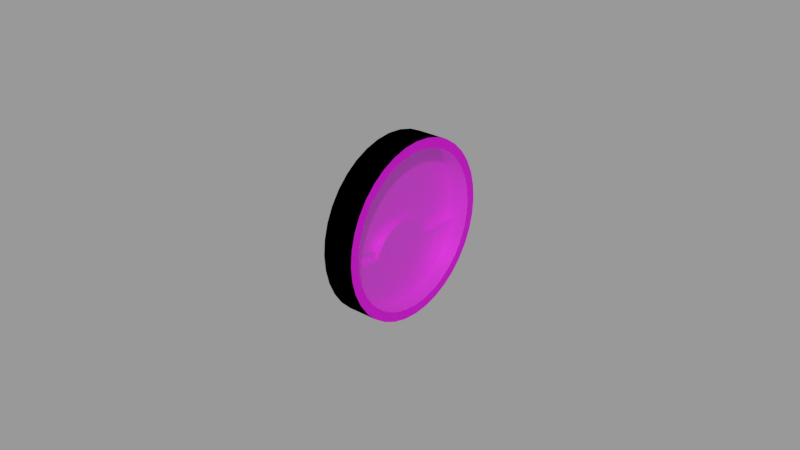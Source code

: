 # Source: cht.blend  (saved by Blender 2.83.18; exported with 4.5.12 LTS)
import bpy
from mathutils import Matrix  # noqa: F401  (used for matrix-valued properties, if any)

bpy.ops.wm.read_factory_settings(use_empty=True)
scene = bpy.context.scene
scene.name = 'Empty'

# ---- images (referenced by path relative to the original .blend; pixels are not part of the script)
import os
ASSET_DIR = os.environ.get("B2B_ASSET_DIR", "")  # directory of the original .blend (textures are referenced by path, not embedded)
HERE = os.path.dirname(os.path.abspath(__file__))  # packed textures are extracted next to this script under _unpacked/

def load_image(name, relpath, width, height, colorspace="sRGB"):
    """Load a texture the original file referenced (path relative to the .blend, or extracted next to this script)."""
    p = next((c for c in (os.path.join(HERE, relpath), os.path.join(ASSET_DIR, relpath)) if relpath and os.path.exists(c)), "")
    if p:
        img = bpy.data.images.load(p, check_existing=True)
        img.name = name
    else:  # same state as the original file: an image datablock whose file is absent (Cycles renders it pink)
        img = bpy.data.images.new(name, width, height)
        img.source = "FILE"
        img.filepath = "//" + (relpath or name)
    img.colorspace_settings.name = colorspace
    return img
img_cht_png = load_image('cht.png', 'cht.png', 1024, 1024, 'sRGB')

# ---- materials (node trees are filled in below, after node groups)
mat_facematerial = bpy.data.materials.new('FaceMaterial')
mat_facematerial.use_transparent_shadow = False
mat_casematerial = bpy.data.materials.new('CaseMaterial')
mat_casematerial.use_transparent_shadow = False
mat_glasssmaterial = bpy.data.materials.new('GlasssMaterial')
mat_glasssmaterial.surface_render_method = 'BLENDED'
mat_glasssmaterial.blend_method = 'BLEND'
mat_glasssmaterial.diffuse_color = (0.0, 0.0, 0.0, 0.0)
mat_glasssmaterial.roughness = 0.0
mat_glasssmaterial.specular_intensity = 0.2

# ---- node groups
ng_auto_smooth = bpy.data.node_groups.new('Auto Smooth', 'GeometryNodeTree')
_s = ng_auto_smooth.interface.new_socket(name='Geometry', in_out='OUTPUT', socket_type='NodeSocketGeometry')
_s = ng_auto_smooth.interface.new_socket(name='Geometry', in_out='INPUT', socket_type='NodeSocketGeometry')
_s = ng_auto_smooth.interface.new_socket(name='Angle', in_out='INPUT', socket_type='NodeSocketFloat')
_s.subtype = 'ANGLE'
_s.min_value = 0.0
_s.max_value = 3.142
ng_auto_smooth.is_modifier = True
_N = ng_auto_smooth.nodes; _L = ng_auto_smooth.links
n0 = _N.new('NodeGroupOutput'); n0.name = 'Group Output'; n0.location = (480, -100)
n1 = _N.new('NodeGroupInput'); n1.name = 'Group Input'; n1.location = (-420, -300)
n2 = _N.new('NodeGroupInput'); n2.name = 'Group Input.001'; n2.location = (-60, -100)
n3 = _N.new('GeometryNodeSetShadeSmooth'); n3.name = 'Set Shade Smooth'; n3.location = (120, -100)
n3.domain = 'EDGE'
n4 = _N.new('GeometryNodeSetShadeSmooth'); n4.name = 'Set Shade Smooth.001'; n4.location = (300, -100)
n5 = _N.new('GeometryNodeInputMeshEdgeAngle'); n5.name = 'Edge Angle'; n5.location = (-420, -220)
n6 = _N.new('GeometryNodeInputEdgeSmooth'); n6.name = 'Is Edge Smooth'; n6.location = (-60, -160)
n7 = _N.new('GeometryNodeInputShadeSmooth'); n7.name = 'Is Face Smooth'; n7.location = (-240, -340)
n8 = _N.new('FunctionNodeBooleanMath'); n8.name = 'Boolean Math'; n8.location = (-60, -220)
n9 = _N.new('FunctionNodeCompare'); n9.name = 'Compare'; n9.location = (-240, -180)
n9.operation = 'LESS_EQUAL'
_L.new(n5.outputs[0], n9.inputs[0])
_L.new(n4.outputs[0], n0.inputs[0])
_L.new(n1.outputs[1], n9.inputs[1])
_L.new(n9.outputs[0], n8.inputs[0])
_L.new(n7.outputs[0], n8.inputs[1])
_L.new(n2.outputs[0], n3.inputs[0])
_L.new(n6.outputs[0], n3.inputs[1])
_L.new(n3.outputs[0], n4.inputs[0])
_L.new(n8.outputs[0], n3.inputs[2])
n0.is_active_output = True

# ---- material node trees
mat_facematerial.use_nodes = True; mat_facematerial.node_tree.nodes.clear()
_N = mat_facematerial.node_tree.nodes; _L = mat_facematerial.node_tree.links
n0 = _N.new('ShaderNodeBsdfPrincipled'); n0.name = 'Principled BSDF'; n0.location = (10, 300)
n0.distribution = 'GGX'
n0.subsurface_method = 'BURLEY'
n0.inputs[1].default_value = 0.5
n0.inputs[3].default_value = 1.45
n0.inputs[27].default_value = (0.0, 0.0, 0.0, 1.0)
n0.inputs[28].default_value = 1.0
n1 = _N.new('ShaderNodeOutputMaterial'); n1.name = 'Material Output'; n1.location = (300, 300)
n2 = _N.new('ShaderNodeTexImage'); n2.name = 'Image Texture'; n2.location = (-280, 280)
n2.image = img_cht_png
_L.new(n0.outputs[0], n1.inputs[0])
_L.new(n2.outputs[0], n0.inputs[0])
n1.is_active_output = True
mat_casematerial.use_nodes = True; mat_casematerial.node_tree.nodes.clear()
_N = mat_casematerial.node_tree.nodes; _L = mat_casematerial.node_tree.links
n0 = _N.new('ShaderNodeBsdfPrincipled'); n0.name = 'Principled BSDF'; n0.location = (10, 300)
n0.distribution = 'GGX'
n0.subsurface_method = 'BURLEY'
n0.inputs[0].default_value = (0.0, 0.0, 0.0, 1.0)
n0.inputs[2].default_value = 1.0
n0.inputs[3].default_value = 1.45
n0.inputs[13].default_value = 0.0
n0.inputs[27].default_value = (0.0, 0.0, 0.0, 1.0)
n0.inputs[28].default_value = 1.0
n1 = _N.new('ShaderNodeOutputMaterial'); n1.name = 'Material Output'; n1.location = (300, 300)
_L.new(n0.outputs[0], n1.inputs[0])
n1.is_active_output = True
mat_glasssmaterial.use_nodes = True; mat_glasssmaterial.node_tree.nodes.clear()
_N = mat_glasssmaterial.node_tree.nodes; _L = mat_glasssmaterial.node_tree.links
n0 = _N.new('ShaderNodeBsdfPrincipled'); n0.name = 'Principled BSDF'; n0.location = (10, 300)
n0.distribution = 'GGX'
n0.subsurface_method = 'BURLEY'
n0.inputs[0].default_value = (0.6038, 1.0, 1.0, 1.0)
n0.inputs[1].default_value = 1.0
n0.inputs[2].default_value = 0.2
n0.inputs[3].default_value = 1.45
n0.inputs[4].default_value = 0.1
n0.inputs[13].default_value = 1.0
n0.inputs[27].default_value = (0.0, 0.0, 0.0, 1.0)
n0.inputs[28].default_value = 1.0
n1 = _N.new('ShaderNodeOutputMaterial'); n1.name = 'Material Output'; n1.location = (300, 300)
_L.new(n0.outputs[0], n1.inputs[0])
n1.is_active_output = True

# ---- meshes
me_cylinder = bpy.data.meshes.new('Cylinder')
me_cylinder.from_pydata([(0.005, 0.02499, -8.267e-10), (0.005, 0.02461, -0.004339), (0.005, 0.02348, -0.008547), (0.005, 0.02164, -0.01249), (0.005, 0.01914, -0.01606), (0.005, 0.01606, -0.01914), (0.005, 0.01249, -0.02164), (0.005, 0.008547, -0.02348), (0.005, 0.004339, -0.02461), (0.005, 1.517e-09, -0.02499), (0.005, -0.004339, -0.02461), (0.005, -0.008547, -0.02348), (0.005, -0.01249, -0.02164), (0.005, -0.01606, -0.01914), (0.005, -0.01914, -0.01606), (0.005, -0.02164, -0.01249), (0.005, -0.02348, -0.008547), (0.005, -0.02461, -0.004339), (0.005, -0.02499, -9.365e-09), (0.005, -0.02461, 0.004339), (0.005, -0.02348, 0.008547), (0.005, -0.02164, 0.01249), (0.005, -0.01914, 0.01606), (0.005, -0.01606, 0.01914), (0.005, -0.01249, 0.02164), (0.005, -0.008547, 0.02348), (0.005, -0.004339, 0.02461), (0.005, -1.128e-08, 0.02499), (0.005, 0.004339, 0.02461), (0.005, 0.008547, 0.02348), (0.005, 0.01249, 0.02164), (0.005, 0.01606, 0.01914), (0.005, 0.01914, 0.01606), (0.005, 0.02164, 0.01249), (0.005, 0.02348, 0.008547), (0.005, 0.02461, 0.004339), (0.005, 0.02757, -0.004862), (0.005, 0.028, -2.186e-10), (0.005, 0.02631, -0.009577), (0.005, 0.02425, -0.014), (0.005, 0.02145, -0.018), (0.005, 0.018, -0.02145), (0.005, 0.014, -0.02425), (0.005, 0.009577, -0.02631), (0.005, 0.004862, -0.02757), (0.005, 2.114e-09, -0.028), (0.005, -0.004862, -0.02757), (0.005, -0.009577, -0.02631), (0.005, -0.014, -0.02425), (0.005, -0.018, -0.02145), (0.005, -0.02145, -0.018), (0.005, -0.02425, -0.014), (0.005, -0.02631, -0.009577), (0.005, -0.02757, -0.004862), (0.005, -0.028, -1.112e-08), (0.005, -0.02757, 0.004862), (0.005, -0.02631, 0.009577), (0.005, -0.02425, 0.014), (0.005, -0.02145, 0.018), (0.005, -0.018, 0.02145), (0.005, -0.014, 0.02425), (0.005, -0.009577, 0.02631), (0.005, -0.004862, 0.02757), (0.005, -1.302e-08, 0.028), (0.005, 0.004862, 0.02757), (0.005, 0.009577, 0.02631), (0.005, 0.014, 0.02425), (0.005, 0.018, 0.02145), (0.005, 0.02145, 0.018), (0.005, 0.02425, 0.014), (0.005, 0.02631, 0.009577), (0.005, 0.02757, 0.004862), (-0.002, 0.02499, -4.868e-10), (-0.002, -0.02461, -0.004339), (-0.002, -0.02499, -9.025e-09), (-0.002, -0.02461, 0.004339), (-0.002, -0.02348, 0.008547), (-0.002, -0.02164, 0.01249), (-0.002, -0.01914, 0.01606), (-0.002, -0.01606, 0.01914), (-0.002, -0.01249, 0.02164), (-0.002, -0.008547, 0.02348), (-0.002, -0.004339, 0.02461), (-0.002, -1.135e-08, 0.02499), (-0.002, 0.004339, 0.02461), (-0.002, 0.008547, 0.02348), (-0.002, 0.01249, 0.02164), (-0.002, 0.01606, 0.01914), (-0.002, 0.01914, 0.01606), (-0.002, 0.02164, 0.01249), (-0.002, 0.02348, 0.008547), (-0.002, 0.02461, 0.004339), (-1.397e-09, -0.01914, -0.01606), (-6.985e-10, -0.02164, -0.01249), (-4.657e-10, 0.02461, -0.004339), (-6.985e-10, 0.02348, -0.008547), (-6.985e-10, -0.02348, -0.008547), (-6.985e-10, 0.02164, -0.01249), (-4.657e-10, -0.02461, -0.004339), (-1.164e-09, 0.01914, -0.01606), (-1.164e-09, 0.01606, -0.01914), (-1.164e-09, 0.01249, -0.02164), (-1.164e-09, 0.008547, -0.02348), (-1.63e-09, 0.004339, -0.02461), (-1.63e-09, 1.47e-09, -0.02499), (-1.63e-09, -0.004339, -0.02461), (-1.164e-09, -0.008547, -0.02348), (-1.164e-09, -0.01249, -0.02164), (-1.164e-09, -0.01606, -0.01914), (6.951e-10, 0.009959, -0.004354), (7.607e-10, 0.00881, -0.002712), (8.631e-10, 0.00575, -0.0001444), (6.951e-10, -0.009959, -0.004354), (9.246e-10, 0.0, 0.001396), (-0.002, 0.003933, 0.0007028), (-0.002, 0.01081, -0.00617), (-0.002, 0.0, 0.001396), (6.226e-10, -0.01081, -0.00617), (-0.002, 0.02405, -0.006443), (-0.002, -0.00575, -0.0001444), (-0.002, -0.007392, -0.001294), (9.177e-10, -0.001997, 0.001222), (-0.002, -0.00881, -0.002712), (-0.002, -0.009959, -0.004354), (-0.002, -0.01081, -0.00617), (8.631e-10, -0.00575, -0.0001444), (8.173e-10, -0.007392, -0.001294), (7.607e-10, -0.00881, -0.002712), (-0.002, 0.02461, -0.004339), (0.005, 0.02405, -0.006443), (0.005, -0.02405, -0.006443), (-4.657e-10, -0.02405, -0.006443), (-5.821e-10, 0.02405, -0.006443), (-0.002, -0.02405, -0.006443), (8.173e-10, 0.007392, -0.001294), (9.177e-10, 0.001997, 0.001222), (-0.002, 0.01088, -0.006443), (-0.002, 0.007392, -0.001294), (8.97e-10, -0.003933, 0.0007028), (-0.002, 0.00881, -0.002712), (-0.002, 0.00575, -0.0001444), (6.226e-10, 0.01081, -0.00617), (-0.002, 0.001997, 0.001222), (-0.002, -0.003933, 0.0007028), (-0.002, -0.001997, 0.001222), (-0.002, -0.01088, -0.006443), (-0.002, 0.009959, -0.004354), (8.97e-10, 0.003933, 0.0007028), (-5.045e-10, 0.01088, -0.006443), (-5.045e-10, -0.01088, -0.006443)], [], [(0, 1, 36, 37), (1, 129, 2, 38, 36), (2, 3, 39, 38), (3, 4, 40, 39), (4, 5, 41, 40), (5, 6, 42, 41), (6, 7, 43, 42), (7, 8, 44, 43), (8, 9, 45, 44), (9, 10, 46, 45), (10, 11, 47, 46), (11, 12, 48, 47), (12, 13, 49, 48), (13, 14, 50, 49), (14, 15, 51, 50), (15, 16, 52, 51), (16, 130, 17, 53, 52), (17, 18, 54, 53), (18, 19, 55, 54), (19, 20, 56, 55), (20, 21, 57, 56), (21, 22, 58, 57), (22, 23, 59, 58), (23, 24, 60, 59), (24, 25, 61, 60), (25, 26, 62, 61), (26, 27, 63, 62), (27, 28, 64, 63), (28, 29, 65, 64), (29, 30, 66, 65), (30, 31, 67, 66), (31, 32, 68, 67), (32, 33, 69, 68), (33, 34, 70, 69), (34, 35, 71, 70), (35, 0, 37, 71), (72, 128, 94, 1, 0), (82, 83, 27, 26), (13, 108, 92, 14), (81, 82, 26, 25), (12, 107, 108, 13), (80, 81, 25, 24), (11, 106, 107, 12), (79, 80, 24, 23), (10, 105, 106, 11), (78, 79, 23, 22), (9, 104, 105, 10), (91, 72, 0, 35), (77, 78, 22, 21), (8, 103, 104, 9), (90, 91, 35, 34), (76, 77, 21, 20), (7, 102, 103, 8), (89, 90, 34, 33), (75, 76, 20, 19), (6, 101, 102, 7), (88, 89, 33, 32), (74, 75, 19, 18), (5, 100, 101, 6), (87, 88, 32, 31), (98, 73, 74, 18, 17), (4, 99, 100, 5), (86, 87, 31, 30), (85, 86, 30, 29), (3, 97, 99, 4), (28, 84, 85, 29), (2, 95, 97, 3), (15, 93, 96, 16), (129, 132, 95, 2), (14, 92, 93, 15), (83, 84, 28, 27), (117, 124, 145, 149), (131, 149, 145, 133), (16, 96, 131, 130), (135, 142, 116, 113), (148, 136, 115, 141), (113, 116, 144, 121), (141, 115, 146, 109), (121, 144, 143, 138), (109, 146, 139, 110), (138, 143, 119, 125), (110, 139, 137, 134), (125, 119, 120, 126), (134, 137, 140, 111), (126, 120, 122, 127), (111, 140, 114, 147), (127, 122, 123, 112), (147, 114, 142, 135), (112, 123, 124, 117), (132, 118, 136, 148), (128, 72, 91, 90, 89, 88, 87, 86, 85, 84, 83, 82, 81, 80, 79, 78, 77, 76, 75, 74, 73, 133, 145, 124, 123, 122, 120, 119, 143, 144, 116, 142, 114, 140, 137, 139, 146, 115, 136, 118), (1, 94, 128, 118, 132, 129), (131, 133, 73, 98, 17, 130), (108, 107, 106, 105, 104, 103, 102, 101, 100, 99, 97, 95, 132, 148, 141, 109, 110, 134, 111, 147, 135, 113, 121, 138, 125, 126, 127, 112, 117, 149, 131, 96, 93, 92)])
me_cylinder.polygons.foreach_set('use_smooth', [True] * 94)
_uv = me_cylinder.uv_layers.new(name='UVMap')
_uv.uv.foreach_set('vector', [0.9462, 0.5, 0.9394, 0.4225, 0.9924, 0.4132, 1.0, 0.5, 0.9394, 0.4225, 0.9294, 0.3849, 0.9193, 0.3474, 0.9698, 0.329, 0.9924, 0.4132, 0.9193, 0.3474, 0.8864, 0.2769, 0.933, 0.25, 0.9698, 0.329, 0.8864, 0.2769, 0.8418, 0.2132, 0.883, 0.1786, 0.933, 0.25, 0.8418, 0.2132, 0.7868, 0.1582, 0.8214, 0.117, 0.883, 0.1786, 0.7868, 0.1582, 0.7231, 0.1136, 0.75, 0.06699, 0.8214, 0.117, 0.7231, 0.1136, 0.6526, 0.08069, 0.671, 0.03015, 0.75, 0.06699, 0.6526, 0.08069, 0.5775, 0.06056, 0.5868, 0.007596, 0.671, 0.03015, 0.5775, 0.06056, 0.5, 0.05378, 0.5, 0.0, 0.5868, 0.007596, 0.5, 0.05378, 0.4225, 0.06056, 0.4132, 0.007596, 0.5, 0.0, 0.4225, 0.06056, 0.3474, 0.08069, 0.329, 0.03015, 0.4132, 0.007596, 0.3474, 0.08069, 0.2769, 0.1136, 0.25, 0.06699, 0.329, 0.03015, 0.2769, 0.1136, 0.2132, 0.1582, 0.1786, 0.117, 0.25, 0.06699, 0.2132, 0.1582, 0.1582, 0.2132, 0.117, 0.1786, 0.1786, 0.117, 0.1582, 0.2132, 0.1136, 0.2769, 0.06699, 0.25, 0.117, 0.1786, 0.1136, 0.2769, 0.08069, 0.3474, 0.03015, 0.329, 0.06699, 0.25, 0.08069, 0.3474, 0.07062, 0.3849, 0.06056, 0.4225, 0.007596, 0.4132, 0.03015, 0.329, 0.06056, 0.4225, 0.05378, 0.5, 0.0, 0.5, 0.007596, 0.4132, 0.05378, 0.5, 0.06056, 0.5775, 0.007596, 0.5868, 0.0, 0.5, 0.06056, 0.5775, 0.08069, 0.6526, 0.03015, 0.671, 0.007596, 0.5868, 0.08069, 0.6526, 0.1136, 0.7231, 0.06699, 0.75, 0.03015, 0.671, 0.1136, 0.7231, 0.1582, 0.7868, 0.117, 0.8214, 0.06699, 0.75, 0.1582, 0.7868, 0.2132, 0.8418, 0.1786, 0.883, 0.117, 0.8214, 0.2132, 0.8418, 0.2769, 0.8864, 0.25, 0.933, 0.1786, 0.883, 0.2769, 0.8864, 0.3474, 0.9193, 0.329, 0.9698, 0.25, 0.933, 0.3474, 0.9193, 0.4225, 0.9394, 0.4132, 0.9924, 0.329, 0.9698, 0.4225, 0.9394, 0.5, 0.9462, 0.5, 1.0, 0.4132, 0.9924, 0.5, 0.9462, 0.5775, 0.9394, 0.5868, 0.9924, 0.5, 1.0, 0.5775, 0.9394, 0.6526, 0.9193, 0.671, 0.9698, 0.5868, 0.9924, 0.6526, 0.9193, 0.7231, 0.8864, 0.75, 0.933, 0.671, 0.9698, 0.7231, 0.8864, 0.7868, 0.8418, 0.8214, 0.883, 0.75, 0.933, 0.7868, 0.8418, 0.8418, 0.7868, 0.883, 0.8214, 0.8214, 0.883, 0.8418, 0.7868, 0.8864, 0.7231, 0.933, 0.75, 0.883, 0.8214, 0.8864, 0.7231, 0.9193, 0.6526, 0.9698, 0.671, 0.933, 0.75, 0.9193, 0.6526, 0.9394, 0.5775, 0.9924, 0.5868, 0.9698, 0.671, 0.9394, 0.5775, 0.9462, 0.5, 1.0, 0.5, 0.9924, 0.5868, 0.776, 2.244e-06, 0.808, 2.24e-06, 0.808, 0.009144, 0.808, 0.032, 0.776, 0.032, 0.808, 0.032, 0.776, 0.032, 0.776, 0.064, 0.808, 0.064, 0.84, 2.24e-06, 0.808, 2.24e-06, 0.808, 0.032, 0.84, 0.032, 0.84, 0.032, 0.808, 0.032, 0.808, 0.064, 0.84, 0.064, 0.776, 2.245e-06, 0.744, 2.245e-06, 0.744, 0.032, 0.776, 0.032, 0.872, 2.24e-06, 0.84, 2.24e-06, 0.84, 0.032, 0.872, 0.032, 0.84, 0.064, 0.808, 0.064, 0.808, 0.096, 0.84, 0.096, 0.872, 0.032, 0.84, 0.032, 0.84, 0.064, 0.872, 0.064, 0.872, 0.064, 0.84, 0.064, 0.84, 0.096, 0.872, 0.096, 1.0, 0.16, 0.968, 0.16, 0.968, 0.192, 1.0, 0.192, 0.904, 2.24e-06, 0.872, 2.24e-06, 0.872, 0.032, 0.904, 0.032, 0.968, 0.192, 0.936, 0.192, 0.936, 0.224, 0.968, 0.224, 0.904, 0.032, 0.872, 0.032, 0.872, 0.064, 0.904, 0.064, 0.872, 0.096, 0.84, 0.096, 0.84, 0.128, 0.872, 0.128, 0.904, 0.064, 0.872, 0.064, 0.872, 0.096, 0.904, 0.096, 0.904, 0.096, 0.872, 0.096, 0.872, 0.128, 0.904, 0.128, 1.0, 0.128, 0.968, 0.128, 0.968, 0.16, 1.0, 0.16, 0.936, 2.24e-06, 0.904, 2.24e-06, 0.904, 0.032, 0.936, 0.032, 1.0, 0.224, 0.968, 0.224, 0.968, 0.256, 1.0, 0.256, 0.936, 0.032, 0.904, 0.032, 0.904, 0.064, 0.936, 0.064, 1.0, 0.256, 0.968, 0.256, 0.968, 0.288, 1.0, 0.288, 0.936, 0.064, 0.904, 0.064, 0.904, 0.096, 0.936, 0.096, 0.904, 0.128, 0.872, 0.128, 0.872, 0.16, 0.904, 0.16, 0.936, 0.096, 0.904, 0.096, 0.904, 0.128, 0.936, 0.128, 0.904, 0.1371, 0.904, 0.128, 0.936, 0.128, 0.936, 0.16, 0.904, 0.16, 1.0, 0.064, 0.968, 0.064, 0.968, 0.096, 1.0, 0.096, 0.968, 2.24e-06, 0.936, 2.24e-06, 0.936, 0.032, 0.968, 0.032, 1.0, 0.096, 0.968, 0.096, 0.968, 0.128, 1.0, 0.128, 0.968, 0.032, 0.936, 0.032, 0.936, 0.064, 0.968, 0.064, 1.0, 0.192, 0.968, 0.192, 0.968, 0.224, 1.0, 0.224, 0.968, 0.064, 0.936, 0.064, 0.936, 0.096, 0.968, 0.096, 0.744, 2.253e-06, 0.712, 2.253e-06, 0.712, 0.032, 0.744, 0.032, 0.968, 0.096, 0.936, 0.096, 0.936, 0.128, 0.968, 0.128, 0.936, 0.16, 0.904, 0.16, 0.904, 0.192, 0.936, 0.192, 0.968, 0.128, 0.936, 0.128, 0.936, 0.16, 0.968, 0.16, 0.1584, 0.0352, 0.1584, 0.0704, 0.1408, 0.0704, 0.1408, 0.0352, 0.0704, 0.0352, 1.76e-06, 0.0352, 1.76e-06, 1.76e-06, 0.0704, 1.76e-06, 0.968, 0.16, 0.936, 0.16, 0.936, 0.192, 0.968, 0.192, 0.1056, 1.76e-06, 0.0704, 1.76e-06, 0.0704, 0.0352, 0.1056, 0.0352, 0.1584, 0.1056, 0.1584, 0.0704, 0.1408, 0.0704, 0.1408, 0.1056, 0.0352, 0.0704, 1.76e-06, 0.0704, 1.76e-06, 0.1056, 0.0352, 0.1056, 0.1056, 0.0352, 0.0704, 0.0352, 0.0704, 0.0704, 0.1056, 0.0704, 0.0704, 0.0704, 0.0352, 0.0704, 0.0352, 0.1056, 0.0704, 0.1056, 0.1056, 0.0704, 0.0704, 0.0704, 0.0704, 0.1056, 0.1056, 0.1056, 0.1408, 1.76e-06, 0.1056, 1.76e-06, 0.1056, 0.0352, 0.1408, 0.0352, 0.0352, 0.1056, 1.76e-06, 0.1056, 1.76e-06, 0.1408, 0.0352, 0.1408, 0.1408, 0.0352, 0.1056, 0.0352, 0.1056, 0.0704, 0.1408, 0.0704, 0.0704, 0.1056, 0.0352, 0.1056, 0.0352, 0.1408, 0.0704, 0.1408, 0.1408, 0.0704, 0.1056, 0.0704, 0.1056, 0.1056, 0.1408, 0.1056, 0.1056, 0.1056, 0.0704, 0.1056, 0.0704, 0.1408, 0.1056, 0.1408, 0.1408, 0.1056, 0.1056, 0.1056, 0.1056, 0.1408, 0.1408, 0.1408, 0.176, 1.76e-06, 0.1408, 1.76e-06, 0.1408, 0.0352, 0.176, 0.0352, 0.0352, 0.1408, 1.76e-06, 0.1408, 1.76e-06, 0.176, 0.0352, 0.176, 0.0704, 0.0704, 0.0704, 0.0352, 1.76e-06, 0.0352, 1.76e-06, 0.0704, 0.9394, 0.4225, 0.9462, 0.5, 0.9394, 0.5775, 0.9193, 0.6526, 0.8864, 0.7231, 0.8418, 0.7868, 0.7868, 0.8418, 0.7231, 0.8864, 0.6526, 0.9193, 0.5775, 0.9394, 0.5, 0.9462, 0.4225, 0.9394, 0.3474, 0.9193, 0.2769, 0.8864, 0.2132, 0.8418, 0.1582, 0.7868, 0.1136, 0.7231, 0.08069, 0.6526, 0.06056, 0.5775, 0.05378, 0.5, 0.06056, 0.4225, 0.07062, 0.3849, 0.3057, 0.3849, 0.307, 0.3898, 0.3222, 0.4223, 0.3427, 0.4516, 0.368, 0.4769, 0.3973, 0.4974, 0.4298, 0.5125, 0.4643, 0.5218, 0.5, 0.5249, 0.5357, 0.5218, 0.5702, 0.5125, 0.6027, 0.4974, 0.632, 0.4769, 0.6573, 0.4516, 0.6778, 0.4223, 0.693, 0.3898, 0.6943, 0.3849, 0.9294, 0.3849, 1.0, 0.032, 1.0, 0.05485, 1.0, 0.06399, 0.968, 0.06399, 0.968, 0.05485, 0.968, 0.032, 1.0, 0.02286, 1.0, 0.032, 0.968, 0.032, 0.968, 0.02286, 0.968, 2.24e-06, 1.0, 2.24e-06, 0.2132, 0.1582, 0.2769, 0.1136, 0.3474, 0.08069, 0.4225, 0.06056, 0.5, 0.05378, 0.5775, 0.06056, 0.6526, 0.08069, 0.7231, 0.1136, 0.7868, 0.1582, 0.8418, 0.2132, 0.8864, 0.2769, 0.9193, 0.3474, 0.9294, 0.3849, 0.6943, 0.3849, 0.693, 0.3898, 0.6778, 0.4223, 0.6573, 0.4516, 0.632, 0.4769, 0.6027, 0.4974, 0.5702, 0.5125, 0.5357, 0.5218, 0.5, 0.5249, 0.4643, 0.5218, 0.4298, 0.5125, 0.3973, 0.4974, 0.368, 0.4769, 0.3427, 0.4516, 0.3222, 0.4223, 0.307, 0.3898, 0.3057, 0.3849, 0.07062, 0.3849, 0.08069, 0.3474, 0.1136, 0.2769, 0.1582, 0.2132])
me_cylinder.materials.append(mat_facematerial)
me_cylinder.use_remesh_fix_poles = True
me_cylinder.use_remesh_preserve_attributes = False
me_cylinder.use_mirror_y = True
me_cylinder.use_mirror_vertex_groups = False
me_cylinder.update()
me_cylinder_001 = bpy.data.meshes.new('Cylinder.001')
me_cylinder_001.from_pydata([(-0.005, 0.028, 2.186e-10), (-0.005, 0.02757, -0.004862), (-0.005, 0.02631, -0.009577), (-0.005, 0.02425, -0.014), (-0.005, 0.02145, -0.018), (-0.005, 0.018, -0.02145), (-0.005, 0.014, -0.02425), (-0.005, 0.009577, -0.02631), (-0.005, 0.004862, -0.02757), (-0.005, 2.114e-09, -0.028), (-0.005, -0.004862, -0.02757), (-0.005, -0.009577, -0.02631), (-0.005, -0.014, -0.02425), (-0.005, -0.018, -0.02145), (-0.005, -0.02145, -0.018), (-0.005, -0.02425, -0.014), (-0.005, -0.02631, -0.009577), (-0.005, -0.02757, -0.004862), (-0.005, -0.028, -1.069e-08), (-0.005, -0.02757, 0.004862), (-0.005, -0.02631, 0.009577), (-0.005, -0.02425, 0.014), (-0.005, -0.02145, 0.018), (-0.005, -0.018, 0.02145), (-0.005, -0.014, 0.02425), (-0.005, -0.009577, 0.02631), (-0.005, -0.004862, 0.02757), (-0.005, -1.302e-08, 0.028), (-0.005, 0.004862, 0.02757), (-0.005, 0.009577, 0.02631), (-0.005, 0.014, 0.02425), (-0.005, 0.018, 0.02145), (-0.005, 0.02145, 0.018), (-0.005, 0.02425, 0.014), (-0.005, 0.02631, 0.009577), (-0.005, 0.02757, 0.004862), (0.005, 0.02757, -0.004862), (0.005, 0.028, -2.186e-10), (0.005, 0.02631, -0.009577), (0.005, 0.02425, -0.014), (0.005, 0.02145, -0.018), (0.005, 0.018, -0.02145), (0.005, 0.014, -0.02425), (0.005, 0.009577, -0.02631), (0.005, 0.004862, -0.02757), (0.005, 2.114e-09, -0.028), (0.005, -0.004862, -0.02757), (0.005, -0.009577, -0.02631), (0.005, -0.014, -0.02425), (0.005, -0.018, -0.02145), (0.005, -0.02145, -0.018), (0.005, -0.02425, -0.014), (0.005, -0.02631, -0.009577), (0.005, -0.02757, -0.004862), (0.005, -0.028, -1.112e-08), (0.005, -0.02757, 0.004862), (0.005, -0.02631, 0.009577), (0.005, -0.02425, 0.014), (0.005, -0.02145, 0.018), (0.005, -0.018, 0.02145), (0.005, -0.014, 0.02425), (0.005, -0.009577, 0.02631), (0.005, -0.004862, 0.02757), (0.005, -1.302e-08, 0.028), (0.005, 0.004862, 0.02757), (0.005, 0.009577, 0.02631), (0.005, 0.014, 0.02425), (0.005, 0.018, 0.02145), (0.005, 0.02145, 0.018), (0.005, 0.02425, 0.014), (0.005, 0.02631, 0.009577), (0.005, 0.02757, 0.004862)], [], [(0, 1, 36, 37), (1, 2, 38, 36), (2, 3, 39, 38), (3, 4, 40, 39), (4, 5, 41, 40), (5, 6, 42, 41), (6, 7, 43, 42), (7, 8, 44, 43), (8, 9, 45, 44), (9, 10, 46, 45), (10, 11, 47, 46), (11, 12, 48, 47), (12, 13, 49, 48), (13, 14, 50, 49), (14, 15, 51, 50), (15, 16, 52, 51), (16, 17, 53, 52), (17, 18, 54, 53), (18, 19, 55, 54), (19, 20, 56, 55), (20, 21, 57, 56), (21, 22, 58, 57), (22, 23, 59, 58), (23, 24, 60, 59), (24, 25, 61, 60), (25, 26, 62, 61), (26, 27, 63, 62), (27, 28, 64, 63), (28, 29, 65, 64), (29, 30, 66, 65), (30, 31, 67, 66), (31, 32, 68, 67), (32, 33, 69, 68), (33, 34, 70, 69), (34, 35, 71, 70), (35, 0, 37, 71), (0, 35, 34, 33, 32, 31, 30, 29, 28, 27, 26, 25, 24, 23, 22, 21, 20, 19, 18, 17, 16, 15, 14, 13, 12, 11, 10, 9, 8, 7, 6, 5, 4, 3, 2, 1)])
me_cylinder_001.polygons.foreach_set('use_smooth', [True] * 37)
_uv = me_cylinder_001.uv_layers.new(name='UVMap')
_uv.uv.foreach_set('vector', [1.0, 0.5, 0.9722, 0.5, 0.9722, 1.0, 1.0, 1.0, 0.9722, 0.5, 0.9444, 0.5, 0.9444, 1.0, 0.9722, 1.0, 0.9444, 0.5, 0.9167, 0.5, 0.9167, 1.0, 0.9444, 1.0, 0.9167, 0.5, 0.8889, 0.5, 0.8889, 1.0, 0.9167, 1.0, 0.8889, 0.5, 0.8611, 0.5, 0.8611, 1.0, 0.8889, 1.0, 0.8611, 0.5, 0.8333, 0.5, 0.8333, 1.0, 0.8611, 1.0, 0.8333, 0.5, 0.8056, 0.5, 0.8056, 1.0, 0.8333, 1.0, 0.8056, 0.5, 0.7778, 0.5, 0.7778, 1.0, 0.8056, 1.0, 0.7778, 0.5, 0.75, 0.5, 0.75, 1.0, 0.7778, 1.0, 0.75, 0.5, 0.7222, 0.5, 0.7222, 1.0, 0.75, 1.0, 0.7222, 0.5, 0.6944, 0.5, 0.6944, 1.0, 0.7222, 1.0, 0.6944, 0.5, 0.6667, 0.5, 0.6667, 1.0, 0.6944, 1.0, 0.6667, 0.5, 0.6389, 0.5, 0.6389, 1.0, 0.6667, 1.0, 0.6389, 0.5, 0.6111, 0.5, 0.6111, 1.0, 0.6389, 1.0, 0.6111, 0.5, 0.5833, 0.5, 0.5833, 1.0, 0.6111, 1.0, 0.5833, 0.5, 0.5556, 0.5, 0.5556, 1.0, 0.5833, 1.0, 0.5556, 0.5, 0.5278, 0.5, 0.5278, 1.0, 0.5556, 1.0, 0.5278, 0.5, 0.5, 0.5, 0.5, 1.0, 0.5278, 1.0, 0.5, 0.5, 0.4722, 0.5, 0.4722, 1.0, 0.5, 1.0, 0.4722, 0.5, 0.4444, 0.5, 0.4444, 1.0, 0.4722, 1.0, 0.4444, 0.5, 0.4167, 0.5, 0.4167, 1.0, 0.4444, 1.0, 0.4167, 0.5, 0.3889, 0.5, 0.3889, 1.0, 0.4167, 1.0, 0.3889, 0.5, 0.3611, 0.5, 0.3611, 1.0, 0.3889, 1.0, 0.3611, 0.5, 0.3333, 0.5, 0.3333, 1.0, 0.3611, 1.0, 0.3333, 0.5, 0.3056, 0.5, 0.3056, 1.0, 0.3333, 1.0, 0.3056, 0.5, 0.2778, 0.5, 0.2778, 1.0, 0.3056, 1.0, 0.2778, 0.5, 0.25, 0.5, 0.25, 1.0, 0.2778, 1.0, 0.25, 0.5, 0.2222, 0.5, 0.2222, 1.0, 0.25, 1.0, 0.2222, 0.5, 0.1944, 0.5, 0.1944, 1.0, 0.2222, 1.0, 0.1944, 0.5, 0.1667, 0.5, 0.1667, 1.0, 0.1944, 1.0, 0.1667, 0.5, 0.1389, 0.5, 0.1389, 1.0, 0.1667, 1.0, 0.1389, 0.5, 0.1111, 0.5, 0.1111, 1.0, 0.1389, 1.0, 0.1111, 0.5, 0.08333, 0.5, 0.08333, 1.0, 0.1111, 1.0, 0.08333, 0.5, 0.05556, 0.5, 0.05556, 1.0, 0.08333, 1.0, 0.05556, 0.5, 0.02778, 0.5, 0.02778, 1.0, 0.05556, 1.0, 0.02778, 0.5, -3.316e-07, 0.5, -3.316e-07, 1.0, 0.02778, 1.0, 0.75, 0.49, 0.7083, 0.4864, 0.6679, 0.4755, 0.63, 0.4578, 0.5957, 0.4339, 0.5661, 0.4043, 0.5422, 0.37, 0.5245, 0.3321, 0.5136, 0.2917, 0.51, 0.25, 0.5136, 0.2083, 0.5245, 0.1679, 0.5422, 0.13, 0.5661, 0.09573, 0.5957, 0.06615, 0.63, 0.04215, 0.6679, 0.02447, 0.7083, 0.01365, 0.75, 0.01, 0.7917, 0.01365, 0.8321, 0.02447, 0.87, 0.04215, 0.9043, 0.06615, 0.9339, 0.09573, 0.9578, 0.13, 0.9755, 0.1679, 0.9864, 0.2083, 0.99, 0.25, 0.9864, 0.2917, 0.9755, 0.3321, 0.9578, 0.37, 0.9339, 0.4043, 0.9043, 0.4339, 0.87, 0.4578, 0.8321, 0.4755, 0.7917, 0.4864])
me_cylinder_001.materials.append(mat_casematerial)
me_cylinder_001.use_remesh_fix_poles = True
me_cylinder_001.use_remesh_preserve_attributes = False
me_cylinder_001.use_mirror_vertex_groups = False
me_cylinder_001.update()
me_cylinder_002 = bpy.data.meshes.new('Cylinder.002')
me_cylinder_002.from_pydata([(0.005, 0.02499, -8.267e-10), (0.005, 0.02461, -0.004339), (0.005, 0.02348, -0.008547), (0.005, 0.02164, -0.01249), (0.005, 0.01914, -0.01606), (0.005, 0.01606, -0.01914), (0.005, 0.01249, -0.02164), (0.005, 0.008547, -0.02348), (0.005, 0.004339, -0.02461), (0.005, 1.517e-09, -0.02499), (0.005, -0.004339, -0.02461), (0.005, -0.008547, -0.02348), (0.005, -0.01249, -0.02164), (0.005, -0.01606, -0.01914), (0.005, -0.01914, -0.01606), (0.005, -0.02164, -0.01249), (0.005, -0.02348, -0.008547), (0.005, -0.02461, -0.004339), (0.005, -0.02499, -9.365e-09), (0.005, -0.02461, 0.004339), (0.005, -0.02348, 0.008547), (0.005, -0.02164, 0.01249), (0.005, -0.01914, 0.01606), (0.005, -0.01606, 0.01914), (0.005, -0.01249, 0.02164), (0.005, -0.008547, 0.02348), (0.005, -0.004339, 0.02461), (0.005, -1.128e-08, 0.02499), (0.005, 0.004339, 0.02461), (0.005, 0.008547, 0.02348), (0.005, 0.01249, 0.02164), (0.005, 0.01606, 0.01914), (0.005, 0.01914, 0.01606), (0.005, 0.02164, 0.01249), (0.005, 0.02348, 0.008547), (0.005, 0.02461, 0.004339)], [], [(1, 2, 3, 4, 5, 6, 7, 8, 9, 10, 11, 12, 13, 14, 15, 16, 17, 18, 19, 20, 21, 22, 23, 24, 25, 26, 27, 28, 29, 30, 31, 32, 33, 34, 35, 0)])
_uv = me_cylinder_002.uv_layers.new(name='UVMap')
_uv.uv.foreach_set('vector', [0.0, 0.0, 0.0, 0.0, 0.0, 0.0, 0.0, 0.0, 0.0, 0.0, 0.0, 0.0, 0.0, 0.0, 0.0, 0.0, 0.0, 0.0, 0.0, 0.0, 0.0, 0.0, 0.0, 0.0, 0.0, 0.0, 0.0, 0.0, 0.0, 0.0, 0.0, 0.0, 0.0, 0.0, 0.0, 0.0, 0.0, 0.0, 0.0, 0.0, 0.0, 0.0, 0.0, 0.0, 0.0, 0.0, 0.0, 0.0, 0.0, 0.0, 0.0, 0.0, 0.0, 0.0, 0.0, 0.0, 0.0, 0.0, 0.0, 0.0, 0.0, 0.0, 0.0, 0.0, 0.0, 0.0, 0.0, 0.0, 0.0, 0.0, 0.0, 0.0])
me_cylinder_002.materials.append(mat_glasssmaterial)
me_cylinder_002.use_remesh_fix_poles = True
me_cylinder_002.use_remesh_preserve_attributes = False
me_cylinder_002.use_mirror_vertex_groups = False
me_cylinder_002.update()
me_plane = bpy.data.meshes.new('Plane')
me_plane.from_pydata([(-0.015, 0.0, 0.0), (0.015, 0.0, 0.0)], [(1, 0)], [])
_uv = me_plane.uv_layers.new(name='UVMap')
_uv.uv.foreach_set('vector', [])
me_plane.use_remesh_fix_poles = True
me_plane.use_remesh_preserve_attributes = False
me_plane.use_mirror_vertex_groups = False
me_plane.update()
me_cht_needle_mesh = bpy.data.meshes.new('CHT-needle.mesh')
me_cht_needle_mesh.from_pydata([(0.0, 0.001, 0.009692), (0.0, -6.005e-10, 0.02429), (0.0, -0.001, 0.009692), (0.0, 0.001, 0.0), (0.0, -0.001, 0.0)], [], [(0, 1, 2), (0, 2, 4, 3)])
me_cht_needle_mesh.polygons.foreach_set('use_smooth', [True] * 2)
_uv = me_cht_needle_mesh.uv_layers.new(name='UVMap')
_uv.uv.foreach_set('vector', [0.03959, 0.7229, 0.0198, 1.0, 0.0, 0.7229, 0.03959, 0.7229, 0.0, 0.7229, 0.0, 0.7229, 0.03959, 0.7229])
me_cht_needle_mesh.materials.append(mat_facematerial)
me_cht_needle_mesh.use_remesh_fix_poles = True
me_cht_needle_mesh.use_remesh_preserve_attributes = False
me_cht_needle_mesh.use_mirror_vertex_groups = False
me_cht_needle_mesh.update()

# ---- objects
ob_face = bpy.data.objects.new('Face', me_cylinder)
ob_case = bpy.data.objects.new('Case', me_cylinder_001)
ob_glass = bpy.data.objects.new('Glass', me_cylinder_002)
ob_needleaxis = bpy.data.objects.new('NeedleAxis', me_plane)
ob_needle = bpy.data.objects.new('Needle', me_cht_needle_mesh)

# ---- transforms, parenting, visibility, modifiers, constraints
ob_face.location = (-0.005, 0.0, 0.0)
ob_face.lineart.crease_threshold = 0.0
ob_face.use_mesh_mirror_y = True
_m = ob_face.modifiers.new('Auto Smooth', 'NODES')
_m.node_group = ng_auto_smooth
_gi = [s.identifier for s in ng_auto_smooth.interface.items_tree if s.item_type == 'SOCKET' and s.in_out == 'INPUT']
_m[_gi[1]] = 0.5236  # Angle
ob_case.location = (-0.005, 0.0, 0.0)
ob_case.lineart.crease_threshold = 0.0
_m = ob_case.modifiers.new('Auto Smooth', 'NODES')
_m.node_group = ng_auto_smooth
_gi = [s.identifier for s in ng_auto_smooth.interface.items_tree if s.item_type == 'SOCKET' and s.in_out == 'INPUT']
_m[_gi[1]] = 0.5236  # Angle
ob_glass.location = (-0.005, 0.0, 0.0)
ob_glass.lineart.crease_threshold = 0.0
_m = ob_glass.modifiers.new('Auto Smooth', 'NODES')
_m.node_group = ng_auto_smooth
_gi = [s.identifier for s in ng_auto_smooth.interface.items_tree if s.item_type == 'SOCKET' and s.in_out == 'INPUT']
_m[_gi[1]] = 0.5236  # Angle
ob_needleaxis.location = (-0.006, 0.0, -0.01)
ob_needleaxis.lineart.crease_threshold = 0.0
ob_needle.location = (-0.006, 0.0, -0.01)
ob_needle.rotation_euler = (1.152, -0.0, 0.0)
ob_needle.scale = (1.0, 1.0, 0.9286)
ob_needle.show_transparent = True
ob_needle.lineart.crease_threshold = 0.0
_m = ob_needle.modifiers.new('Auto Smooth', 'NODES')
_m.node_group = ng_auto_smooth
_gi = [s.identifier for s in ng_auto_smooth.interface.items_tree if s.item_type == 'SOCKET' and s.in_out == 'INPUT']
_m[_gi[1]] = 0.7854  # Angle

# ---- collection membership
scene.collection.objects.link(ob_face)
scene.collection.objects.link(ob_case)
scene.collection.objects.link(ob_glass)
scene.collection.objects.link(ob_needleaxis)
scene.collection.objects.link(ob_needle)

# ---- scene / render settings (as saved in the file)
scene.frame_start = 1; scene.frame_end = 250; scene.frame_set(216)
scene.render.engine = 'BLENDER_EEVEE_NEXT'
scene.render.image_settings.exr_codec = 'NONE'
scene.render.simplify_subdivision_render = 0
scene.render.simplify_child_particles_render = 0.0
scene.cycles.use_denoising = False
scene.cycles.samples = 128
scene.cycles.sampling_pattern = 'TABULATED_SOBOL'
scene.cycles.use_adaptive_sampling = False
scene.cycles.use_light_tree = False
scene.view_settings.view_transform = 'Filmic'
bpy.context.view_layer.update()

# ---- added for rendering (the .blend has no active camera and no usable light): camera, sun + grey world if the file has none
cam_auto = bpy.data.cameras.new('AutoCamera')
cam_auto.lens = 50.0
cam_auto.sensor_width = 36.0
cam_auto.clip_end = 1000.0
ob_auto_camera = bpy.data.objects.new('AutoCamera', cam_auto)
scene.collection.objects.link(ob_auto_camera)
ob_auto_camera.location = (0.179045, -0.222054, 0.148036)
ob_auto_camera.rotation_euler = (1.09748, -7.21219e-08, 0.694738)
scene.camera = ob_auto_camera
light_auto_sun = bpy.data.lights.new('AutoSun', 'SUN')
light_auto_sun.energy = 3.0
light_auto_sun.angle = 0.0523599
ob_auto_sun = bpy.data.objects.new('AutoSun', light_auto_sun)
scene.collection.objects.link(ob_auto_sun)
ob_auto_sun.rotation_euler = (0.872665, 0.174533, 0.523599)
if scene.world is None:
    world_auto = bpy.data.worlds.new('AutoWorld')
    world_auto.color = (0.3, 0.3, 0.3)
    scene.world = world_auto
bpy.context.view_layer.update()
